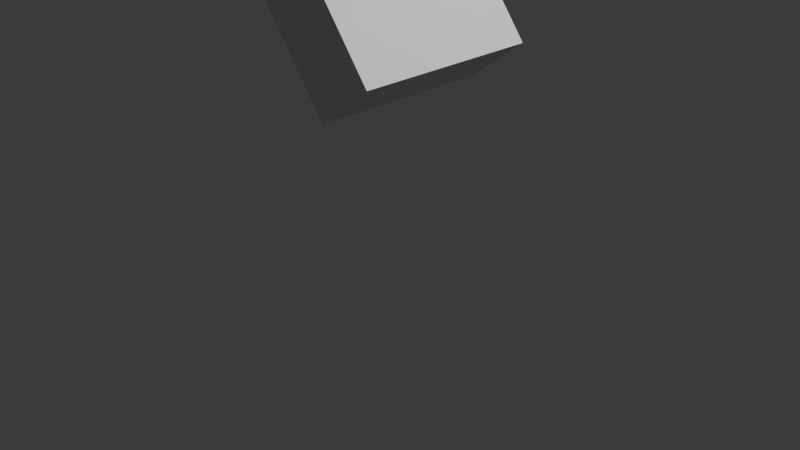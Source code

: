 # Source: lumiere.blend  (saved by Blender 4.1.24; exported with 4.5.12 LTS)
import bpy
from mathutils import Matrix  # noqa: F401  (used for matrix-valued properties, if any)

bpy.ops.wm.read_factory_settings(use_empty=True)
scene = bpy.context.scene
scene.name = 'Scene'

# ---- collections
col_cameras = bpy.data.collections.new('Cameras'); scene.collection.children.link(col_cameras)
col_lights = bpy.data.collections.new('Lights'); scene.collection.children.link(col_lights)
col_collection = bpy.data.collections.new('Collection'); scene.collection.children.link(col_collection)
col_images = bpy.data.collections.new('Images'); scene.collection.children.link(col_images)

# ---- materials (node trees are filled in below, after node groups)
mat_material = bpy.data.materials.new('Material')
mat_material.alpha_threshold = 0.0
mat_material.use_transparent_shadow = False
mat_material.roughness = 0.5
mat_material.line_color = (0.0, 0.0, 0.0, 1.0)

# ---- material node trees
mat_material.use_nodes = True; mat_material.node_tree.nodes.clear()
_N = mat_material.node_tree.nodes; _L = mat_material.node_tree.links
n0 = _N.new('ShaderNodeOutputMaterial'); n0.name = 'Material Output'; n0.location = (300, 300)
n1 = _N.new('ShaderNodeBsdfPrincipled'); n1.name = 'Principled BSDF'; n1.location = (10, 300)
n1.inputs[3].default_value = 1.45
_L.new(n1.outputs[0], n0.inputs[0])
n0.is_active_output = True

# ---- world
world_world = bpy.data.worlds.new('World'); scene.world = world_world
world_world.use_nodes = True; world_world.node_tree.nodes.clear()
_N = world_world.node_tree.nodes; _L = world_world.node_tree.links
n0 = _N.new('ShaderNodeOutputWorld'); n0.name = 'World Output'; n0.location = (300, 300)
n1 = _N.new('ShaderNodeBackground'); n1.name = 'Background'; n1.location = (10, 300)
n1.inputs[0].default_value = (0.05088, 0.05088, 0.05088, 1.0)
_L.new(n1.outputs[0], n0.inputs[0])
n0.is_active_output = True
world_world.color = (0.05088, 0.05088, 0.05088)
world_world.use_sun_shadow = False
world_world.sun_shadow_jitter_overblur = 0.0

# ---- cameras
cam_camera = bpy.data.cameras.new('Camera')
cam_camera.clip_end = 100.0
cam_camera.ortho_scale = 7.314

# ---- lights
light_light = bpy.data.lights.new('Light', 'POINT')
light_light.transmission_factor = 0.0
light_light.energy = 1000.0
light_light.shadow_soft_size = 0.1
light_light.shadow_maximum_resolution = 0.006
light_light.use_absolute_resolution = True

# ---- meshes
me_cube = bpy.data.meshes.new('Cube')
me_cube.from_pydata([(1.0, 1.0, 1.0), (1.0, 1.0, -1.0), (1.0, -1.0, 1.0), (1.0, -1.0, -1.0), (-1.0, 1.0, 1.0), (-1.0, 1.0, -1.0), (-1.0, -1.0, 1.0), (-1.0, -1.0, -1.0)], [], [(0, 4, 6, 2), (3, 2, 6, 7), (7, 6, 4, 5), (5, 1, 3, 7), (1, 0, 2, 3), (5, 4, 0, 1)])
_uv = me_cube.uv_layers.new(name='UVMap')
_uv.uv.foreach_set('vector', [0.625, 0.5, 0.875, 0.5, 0.875, 0.75, 0.625, 0.75, 0.375, 0.75, 0.625, 0.75, 0.625, 1.0, 0.375, 1.0, 0.375, 0.0, 0.625, 0.0, 0.625, 0.25, 0.375, 0.25, 0.125, 0.5, 0.375, 0.5, 0.375, 0.75, 0.125, 0.75, 0.375, 0.5, 0.625, 0.5, 0.625, 0.75, 0.375, 0.75, 0.375, 0.25, 0.625, 0.25, 0.625, 0.5, 0.375, 0.5])
me_cube.materials.append(mat_material)
me_cube.use_mirror_vertex_groups = False
me_cube.update()

# ---- objects
ob_camera = bpy.data.objects.new('Camera', cam_camera)
ob_light = bpy.data.objects.new('Light', light_light)
ob_tronco = bpy.data.objects.new('Tronco', me_cube)
ob_lumiere = bpy.data.objects.new('Lumiere', None)

# ---- transforms, parenting, visibility, modifiers, constraints
ob_camera.location = (7.359, -6.926, 4.958)
ob_camera.rotation_euler = (1.109, 0.0, 0.8149)
ob_camera.lock_rotations_4d = False
ob_camera.empty_display_type = 'ARROWS'
ob_camera.color = (0.0, 0.0, 0.0, 0.0)
ob_camera.display_type = 'WIRE'
ob_camera.lineart.crease_threshold = 0.0
ob_light.location = (4.076, 1.005, 5.904)
ob_light.rotation_euler = (0.6503, 0.05522, 1.866)
ob_light.lock_rotations_4d = False
ob_light.empty_display_type = 'ARROWS'
ob_light.color = (0.0, 0.0, 0.0, 0.0)
ob_light.lineart.crease_threshold = 0.0
ob_tronco.location = (-0.1251, 0.0, 2.166)
ob_tronco.rotation_euler = (0.0, -0.66, 0.0)
ob_tronco.scale = (0.3849, 1.0, 0.791)
ob_tronco.lock_rotations_4d = False
ob_tronco.empty_display_type = 'ARROWS'
ob_tronco.lineart.crease_threshold = 0.0
ob_lumiere.location = (0.0, 0.0, 2.021)
ob_lumiere.rotation_euler = (1.571, -0.0, -0.0)
ob_lumiere.empty_display_type = 'IMAGE'
ob_lumiere.empty_display_size = 4.977
ob_lumiere.empty_image_offset = (-0.4977, -0.5)
ob_lumiere.use_empty_image_alpha = True
ob_lumiere.color = (1.0, 1.0, 1.0, 0.11)

# ---- collection membership
col_cameras.objects.link(ob_camera)
col_lights.objects.link(ob_light)
col_collection.objects.link(ob_tronco)
col_images.objects.link(ob_lumiere)

# ---- scene / render settings (as saved in the file)
scene.camera = ob_camera
scene.frame_start = 1; scene.frame_end = 250; scene.frame_set(16)
scene.render.engine = 'BLENDER_EEVEE_NEXT'
scene.cycles.sampling_pattern = 'TABULATED_SOBOL'
scene.eevee.ray_tracing_options.trace_max_roughness = 0.0
bpy.context.view_layer.update()
